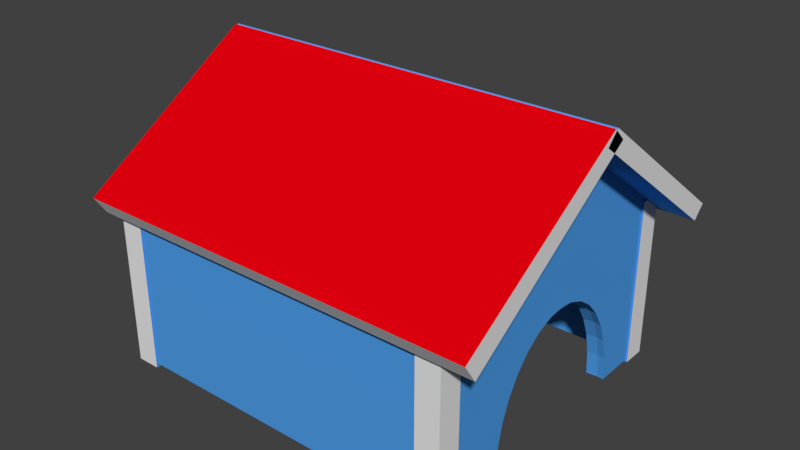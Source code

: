# Source: dog_house.blend  (saved by Blender 2.77.0; exported with 4.5.12 LTS)
import bpy
from mathutils import Matrix  # noqa: F401  (used for matrix-valued properties, if any)

bpy.ops.wm.read_factory_settings(use_empty=True)
scene = bpy.context.scene
scene.name = 'Scene'

# ---- collections
col_collection_1 = bpy.data.collections.new('Collection 1'); scene.collection.children.link(col_collection_1)

# ---- materials (node trees are filled in below, after node groups)
mat_material_001 = bpy.data.materials.new('Material.001')
mat_material_001.alpha_threshold = 0.0
mat_material_001.use_transparent_shadow = False
mat_material_001.diffuse_color = (0.07662, 0.3364, 0.8, 1.0)
mat_material_001.roughness = 0.5
mat_material_002 = bpy.data.materials.new('Material.002')
mat_material_002.alpha_threshold = 0.0
mat_material_002.use_transparent_shadow = False
mat_material_002.roughness = 0.5
mat_material_003 = bpy.data.materials.new('Material.003')
mat_material_003.alpha_threshold = 0.0
mat_material_003.use_transparent_shadow = False
mat_material_003.diffuse_color = (0.8, 0.0, 0.004401, 1.0)
mat_material_003.roughness = 0.5

# ---- material node trees

# ---- world
world_world = bpy.data.worlds.new('World'); scene.world = world_world
world_world.color = (0.05088, 0.05088, 0.05088)
world_world.use_sun_shadow = False
world_world.sun_shadow_jitter_overblur = 0.0
world_world.cycles.sampling_method = 'MANUAL'

# ---- meshes
me_cube_005 = bpy.data.meshes.new('Cube.005')
me_cube_005.from_pydata([(-1.921, -1.875, 0.04119), (-1.921, -1.875, 2.008), (-1.921, -1.594, 0.04119), (-1.921, -1.594, 2.008), (-1.641, -1.875, 0.04119), (-1.641, -1.875, 2.008), (-1.641, -1.594, 0.04119), (-1.641, -1.594, 2.008), (-1.92, 1.511, 0.04119), (-1.92, 1.511, 2.008), (-1.92, 1.792, 0.04119), (-1.92, 1.792, 2.008), (-1.639, 1.511, 0.04119), (-1.639, 1.511, 2.008), (-1.639, 1.792, 0.04119), (-1.639, 1.792, 2.008), (2.015, 1.494, 0.06481), (2.015, 1.494, 2.032), (2.015, 1.775, 0.06481), (2.015, 1.775, 2.032), (2.296, 1.494, 0.06481), (2.296, 1.494, 2.032), (2.296, 1.775, 0.06481), (2.296, 1.775, 2.032), (2.014, -1.891, 0.06481), (2.014, -1.891, 2.032), (2.014, -1.611, 0.06481), (2.014, -1.611, 2.032), (2.295, -1.891, 0.06481), (2.295, -1.891, 2.032), (2.295, -1.611, 0.06481), (2.295, -1.611, 2.032), (-2.056, 1.863, 1.807), (-2.056, -0.1266, 3.273), (-2.056, 2.007, 1.951), (-2.056, 0.01747, 3.417), (2.699, 1.863, 1.807), (2.699, -0.1266, 3.273), (2.699, 2.007, 1.951), (2.699, 0.01747, 3.417), (-2.056, -1.967, 1.854), (-2.056, 0.1266, 3.273), (-2.056, -2.111, 2.07), (-2.056, -0.01747, 3.417), (2.699, -1.967, 1.854), (2.699, 0.1266, 3.273), (2.699, -2.111, 2.07), (2.699, -0.01747, 3.417), (2.273, -1.746, 2.085), (2.069, -1.746, 2.085), (2.069, -1.746, 0.0848), (2.273, -1.746, 0.0848), (2.273, 1.653, 2.085), (2.273, -0.9673, 0.0848), (2.273, -0.9685, 0.1007), (2.273, -0.9493, 0.3641), (2.273, -0.8923, 0.6174), (2.273, -0.7999, 0.8509), (2.273, -0.6756, 1.055), (2.273, -0.524, 1.223), (2.273, -0.3747, 1.331), (2.273, -0.3502, 1.348), (2.273, -0.1676, 1.42), (2.273, -0.1541, 1.425), (2.273, -0.09489, 1.432), (2.273, -0.05553, 1.436), (2.273, -0.02923, 1.438), (2.273, -0.009102, 1.44), (2.273, 0.007962, 1.44), (2.273, 0.02373, 1.44), (2.273, 0.03949, 1.44), (2.273, 0.05656, 1.44), (2.273, 0.07669, 1.438), (2.273, 0.103, 1.436), (2.273, 0.1423, 1.432), (2.273, 0.2015, 1.425), (2.273, 0.2151, 1.42), (2.273, 0.3977, 1.348), (2.273, 0.4222, 1.331), (2.273, 0.5715, 1.223), (2.273, 0.723, 1.055), (2.273, 0.8474, 0.8509), (2.273, 0.9398, 0.6174), (2.273, 0.9967, 0.3641), (2.273, 1.016, 0.1007), (2.273, 1.015, 0.0848), (2.273, 1.653, 0.0848), (2.069, 1.653, 2.085), (2.069, 1.653, 0.0848), (2.069, 1.01, 0.0848), (2.069, 1.011, 0.1007), (2.069, 0.9923, 0.3641), (2.069, 0.9354, 0.6174), (2.069, 0.8429, 0.8509), (2.069, 0.7186, 1.055), (2.069, 0.6492, 1.132), (2.069, 0.5638, 1.223), (2.069, 0.384, 1.348), (2.069, 0.3241, 1.372), (2.069, 0.2099, 1.413), (2.069, 0.1728, 1.425), (2.069, 0.1482, 1.428), (2.069, 0.1069, 1.431), (2.069, 0.07527, 1.433), (2.069, 0.04848, 1.434), (2.069, 0.02373, 1.434), (2.069, -0.001021, 1.434), (2.069, -0.02781, 1.433), (2.069, -0.05941, 1.431), (2.069, -0.1007, 1.428), (2.069, -0.1253, 1.425), (2.069, -0.1625, 1.413), (2.069, -0.2767, 1.372), (2.069, -0.3365, 1.348), (2.069, -0.5163, 1.223), (2.069, -0.6018, 1.132), (2.069, -0.6711, 1.055), (2.069, -0.7955, 0.8509), (2.069, -0.8879, 0.6174), (2.069, -0.9448, 0.3641), (2.069, -0.964, 0.1007), (2.069, -0.9629, 0.0848), (2.193, -0.9751, 0.0848), (2.193, 1.023, 0.0848), (2.193, 0.02373, 1.451), (2.085, 0.1859, 1.425), (2.085, -0.1385, 1.425), (2.119, 0.204, 1.425), (2.119, -0.1565, 1.425), (2.155, 0.2151, 1.425), (2.155, -0.1676, 1.425), (2.119, 0.3991, 1.348), (2.193, 0.2188, 1.425), (2.119, -0.3516, 1.348), (2.193, -0.1714, 1.425), (2.193, 0.4064, 1.348), (2.085, 0.5686, 1.223), (2.232, 0.2151, 1.425), (2.085, -0.5212, 1.223), (2.193, -0.359, 1.348), (2.232, -0.1676, 1.425), (2.193, 0.5793, 1.223), (2.268, 0.3991, 1.348), (2.268, 0.204, 1.425), (2.193, -0.5318, 1.223), (2.268, -0.3516, 1.348), (2.268, -0.1565, 1.425), (2.193, 0.7308, 1.055), (2.193, -0.6834, 1.055), (2.193, 0.8552, 0.8509), (2.193, -0.8077, 0.8509), (2.193, 0.9476, 0.6174), (2.193, -0.9002, 0.6174), (2.193, 1.005, 0.3641), (2.193, -0.9571, 0.3641), (2.193, 1.024, 0.1007), (2.193, -0.9763, 0.1007), (2.273, -0.04619, 3.232), (2.069, -0.04619, 3.232), (-1.661, -1.746, 0.0848), (-1.661, -1.746, 2.085), (-1.864, -1.746, 0.0848), (-1.864, -1.746, 2.085), (-1.661, 1.653, 0.0848), (-1.661, 1.653, 2.085), (-1.864, 1.653, 0.0848), (-1.864, 1.653, 2.085), (-1.78, 1.504, 0.136), (-1.78, 1.504, 2.136), (-1.78, 1.708, 0.136), (-1.78, 1.708, 2.136), (2.22, 1.504, 0.136), (2.22, 1.504, 2.136), (2.22, 1.708, 0.136), (2.22, 1.708, 2.136), (-1.862, -1.854, 0.0848), (-1.862, -1.854, 2.085), (-1.862, -1.651, 0.0848), (-1.862, -1.651, 2.085), (2.138, -1.854, 0.0848), (2.138, -1.854, 2.085), (2.138, -1.651, 0.0848), (2.138, -1.651, 2.085), (-1.864, -0.04619, 3.266), (-1.864, -0.04619, 0.0848), (-1.661, -0.04619, 3.266), (-1.661, -0.04619, 0.0848)], [], [(1, 3, 2, 0), (3, 7, 6, 2), (7, 5, 4, 6), (5, 1, 0, 4), (0, 2, 6, 4), (5, 7, 3, 1), (9, 11, 10, 8), (11, 15, 14, 10), (15, 13, 12, 14), (13, 9, 8, 12), (8, 10, 14, 12), (13, 15, 11, 9), (17, 19, 18, 16), (19, 23, 22, 18), (23, 21, 20, 22), (21, 17, 16, 20), (16, 18, 22, 20), (21, 23, 19, 17), (25, 27, 26, 24), (27, 31, 30, 26), (31, 29, 28, 30), (29, 25, 24, 28), (24, 26, 30, 28), (29, 31, 27, 25), (33, 35, 34, 32), (35, 39, 38, 34), (39, 37, 36, 38), (37, 33, 32, 36), (32, 34, 38, 36), (37, 39, 35, 33), (41, 40, 42, 43), (43, 42, 46, 47), (47, 46, 44, 45), (45, 44, 40, 41), (40, 44, 46, 42), (45, 41, 43, 47), (48, 49, 50, 51), (52, 157, 48, 51, 53, 54, 55, 56, 57, 58, 59, 60, 61, 62, 63, 64, 65, 66, 67, 68, 69, 70, 71, 72, 73, 74, 75, 76, 77, 78, 79, 80, 81, 82, 83, 84, 85, 86), (157, 158, 49, 48), (49, 158, 87, 88, 89, 90, 91, 92, 93, 94, 95, 96, 97, 98, 99, 100, 101, 102, 103, 104, 105, 106, 107, 108, 109, 110, 111, 112, 113, 114, 115, 116, 117, 118, 119, 120, 121, 50), (51, 50, 121, 122, 53), (87, 52, 86, 88), (89, 88, 86, 85, 123), (105, 104, 124), (106, 105, 124), (104, 103, 124), (107, 106, 124), (103, 102, 124), (108, 107, 124), (102, 101, 124), (109, 108, 124), (101, 100, 125, 124), (110, 109, 124, 126), (125, 127, 124), (100, 99, 125), (111, 110, 126), (128, 126, 124), (99, 98, 127, 125), (127, 129, 124), (112, 111, 126, 128), (130, 128, 124), (98, 97, 131, 129, 127), (129, 132, 124), (113, 112, 128, 130, 133), (134, 130, 124), (131, 135, 132, 129), (97, 96, 136, 131), (132, 137, 124), (114, 113, 133, 138), (139, 133, 130, 134), (140, 134, 124), (136, 141, 135, 131), (135, 142, 137, 132), (96, 95, 136), (137, 143, 124), (115, 114, 138), (144, 138, 133, 139), (145, 139, 134, 140), (146, 140, 124), (95, 94, 147, 141, 136), (79, 78, 142, 135, 141), (77, 76, 143, 137, 142), (75, 74, 124, 143), (116, 115, 138, 144, 148), (60, 59, 144, 139, 145), (62, 61, 145, 140, 146), (64, 63, 146, 124), (80, 79, 141, 147), (94, 93, 149, 147), (78, 77, 142), (76, 75, 143), (74, 73, 124), (117, 116, 148, 150), (59, 58, 148, 144), (61, 60, 145), (63, 62, 146), (65, 64, 124), (81, 80, 147, 149), (93, 92, 151, 149), (73, 72, 124), (118, 117, 150, 152), (58, 57, 150, 148), (66, 65, 124), (82, 81, 149, 151), (92, 91, 153, 151), (72, 71, 124), (119, 118, 152, 154), (57, 56, 152, 150), (67, 66, 124), (83, 82, 151, 153), (91, 90, 155, 153), (71, 70, 124), (120, 119, 154, 156), (56, 55, 154, 152), (68, 67, 124), (84, 83, 153, 155), (90, 89, 123, 155), (70, 69, 124), (122, 121, 120, 156), (55, 54, 156, 154), (69, 68, 124), (123, 85, 84, 155), (54, 53, 122, 156), (52, 87, 158, 157), (160, 162, 161, 159), (183, 166, 165, 184), (166, 164, 163, 165), (185, 160, 159, 186), (186, 184, 165, 163), (185, 183, 162, 160), (168, 170, 169, 167), (170, 174, 173, 169), (174, 172, 171, 173), (172, 168, 167, 171), (167, 169, 173, 171), (172, 174, 170, 168), (176, 178, 177, 175), (178, 182, 181, 177), (182, 180, 179, 181), (180, 176, 175, 179), (175, 177, 181, 179), (180, 182, 178, 176), (164, 166, 183, 185), (159, 161, 184, 186), (164, 185, 186, 163), (162, 183, 184, 161)])
me_cube_005.polygons.foreach_set('material_index', [1, 0, 0, 1, 0, 0, 1, 1, 0, 0, 0, 0, 0, 1, 1, 0, 0, 0, 0, 0, 1, 1, 0, 0, 1, 2, 1, 0, 1, 0, 1, 2, 1, 0, 1, 0, 0, 0, 0, 0, 0, 0, 0, 0, 0, 0, 0, 0, 0, 0, 0, 0, 0, 0, 0, 0, 0, 0, 0, 0, 0, 0, 0, 0, 0, 0, 0, 0, 0, 0, 0, 0, 0, 0, 0, 0, 0, 0, 0, 0, 0, 0, 0, 0, 0, 0, 0, 0, 0, 0, 0, 0, 0, 0, 0, 0, 0, 0, 0, 0, 0, 0, 0, 0, 0, 0, 0, 0, 0, 0, 0, 0, 0, 0, 0, 0, 0, 0, 0, 0, 0, 0, 0, 0, 0, 0, 0, 0, 0, 0, 0, 0, 0, 0, 0, 0, 0, 0, 0, 0, 0, 0, 0, 0, 0, 0])
_uv = me_cube_005.uv_layers.new(name='UVMap')
_uv.uv.foreach_set('vector', [0.3573, 0.7798, 0.3801, 0.7798, 0.3801, 0.9411, 0.3573, 0.9411, 0.7649, 0.7806, 0.7876, 0.7806, 0.7876, 0.9414, 0.7649, 0.9414, 0.6738, 0.9419, 0.651, 0.9419, 0.651, 0.7806, 0.6738, 0.7806, 0.9222, 0.7187, 0.945, 0.7187, 0.945, 0.8734, 0.9222, 0.8734, 0.8295, 0.9029, 0.8084, 0.9031, 0.8084, 0.8801, 0.8295, 0.88, 0.8494, 0.328, 0.8715, 0.328, 0.8715, 0.351, 0.8494, 0.351, 0.8539, 0.7187, 0.8767, 0.7187, 0.8767, 0.88, 0.8539, 0.88, 0.7193, 0.7806, 0.7421, 0.7806, 0.7421, 0.9414, 0.7193, 0.9414, 0.6965, 0.9419, 0.6738, 0.9419, 0.6738, 0.7806, 0.6965, 0.7806, 0.4154, 0.836, 0.4382, 0.8361, 0.4382, 0.9908, 0.4154, 0.9907, 0.8917, 0.3739, 0.8706, 0.3741, 0.8706, 0.3511, 0.8917, 0.351, 0.8274, 0.328, 0.8494, 0.328, 0.8494, 0.351, 0.8274, 0.351, 0.8995, 0.88, 0.8767, 0.88, 0.8767, 0.7187, 0.8995, 0.7187, 0.6965, 0.7806, 0.7193, 0.7806, 0.7193, 0.9414, 0.6965, 0.9414, 0.8995, 0.7187, 0.9222, 0.7187, 0.9222, 0.88, 0.8995, 0.88, 0.9538, 0.7187, 0.9766, 0.7188, 0.9766, 0.8735, 0.9538, 0.8734, 0.8706, 0.3739, 0.8494, 0.3741, 0.8494, 0.3511, 0.8706, 0.351, 0.6205, 0.836, 0.6426, 0.836, 0.6426, 0.859, 0.6205, 0.859, 0.8084, 0.7187, 0.8311, 0.7187, 0.8311, 0.88, 0.8084, 0.88, 0.7421, 0.7806, 0.7649, 0.7806, 0.7649, 0.9414, 0.7421, 0.9414, 0.8539, 0.88, 0.8311, 0.88, 0.8311, 0.7187, 0.8539, 0.7187, 0.3926, 0.836, 0.4154, 0.8361, 0.4154, 0.9908, 0.3926, 0.9907, 0.6417, 0.882, 0.6205, 0.8821, 0.6205, 0.8591, 0.6417, 0.859, 0.8274, 0.351, 0.8494, 0.351, 0.8494, 0.3739, 0.8274, 0.3739, 0.9766, 0.7187, 0.993, 0.7212, 0.993, 0.9238, 0.9766, 0.9214, 0.6652, 0.7806, 0.6652, 0.3907, 0.7918, 0.3907, 0.7918, 0.7806, 1.0, 0.2026, 0.9836, 0.2051, 0.9836, 0.002498, 1.0, 0.0, 0.8108, 0.0008591, 0.8108, 0.3907, 0.651, 0.3899, 0.651, 0.0, 0.3725, 0.7798, 0.3573, 0.7797, 0.3573, 0.3899, 0.3725, 0.39, 0.651, 0.3907, 0.6652, 0.3907, 0.6652, 0.7806, 0.651, 0.7806, 0.3448, 0.7178, 0.3464, 0.9252, 0.3253, 0.9252, 0.3285, 0.7211, 0.3926, 0.3899, 0.2006, 0.3899, 0.2006, 1.955e-08, 0.3926, 0.0, 0.2889, 0.3931, 0.2922, 0.5972, 0.2711, 0.5972, 0.2727, 0.3899, 4.841e-08, 0.0, 0.2006, 0.0006717, 0.2006, 0.3905, 0.0, 0.3898, 0.3926, 0.3899, 0.3926, 0.7798, 0.3725, 0.7797, 0.3725, 0.3899, 0.9836, 0.0, 0.9836, 0.3899, 0.9728, 0.3899, 0.9728, 0.0, 0.554, 0.836, 0.5705, 0.8361, 0.5705, 0.9934, 0.554, 0.9933, 0.4858, 0.836, 0.3926, 0.6967, 0.4858, 0.5573, 0.6482, 0.5573, 0.6482, 0.6212, 0.6469, 0.6211, 0.6255, 0.6226, 0.605, 0.6273, 0.586, 0.6349, 0.5694, 0.6451, 0.5558, 0.6575, 0.547, 0.6697, 0.5456, 0.6718, 0.5398, 0.6867, 0.5394, 0.6878, 0.5388, 0.6927, 0.5385, 0.6959, 0.5383, 0.6981, 0.5382, 0.6997, 0.5382, 0.7011, 0.5381, 0.7024, 0.5382, 0.7037, 0.5382, 0.7051, 0.5383, 0.7068, 0.5385, 0.7089, 0.5388, 0.7121, 0.5394, 0.717, 0.5398, 0.7181, 0.5456, 0.7331, 0.547, 0.7351, 0.5558, 0.7473, 0.5694, 0.7598, 0.586, 0.7699, 0.605, 0.7775, 0.6255, 0.7822, 0.6469, 0.7838, 0.6482, 0.7837, 0.6482, 0.836, 0.3253, 0.5483, 0.3087, 0.5483, 0.3087, 0.3899, 0.3253, 0.3899, 0.09316, 0.6692, 0.0, 0.5298, 0.09316, 0.3905, 0.2556, 0.3905, 0.2556, 0.4432, 0.2543, 0.4431, 0.2329, 0.4447, 0.2123, 0.4494, 0.1934, 0.4569, 0.1768, 0.4671, 0.1705, 0.4728, 0.1631, 0.4798, 0.153, 0.4946, 0.1511, 0.4995, 0.1477, 0.5088, 0.1468, 0.5119, 0.1465, 0.5139, 0.1463, 0.5173, 0.1461, 0.5199, 0.146, 0.5221, 0.146, 0.5241, 0.146, 0.5261, 0.1461, 0.5283, 0.1463, 0.5309, 0.1465, 0.5343, 0.1468, 0.5363, 0.1477, 0.5394, 0.1511, 0.5487, 0.153, 0.5536, 0.1631, 0.5684, 0.1705, 0.5754, 0.1768, 0.5811, 0.1934, 0.5913, 0.2123, 0.5989, 0.2329, 0.6035, 0.2543, 0.6051, 0.2556, 0.605, 0.2556, 0.6692, 0.2711, 0.5972, 0.2876, 0.5973, 0.2876, 0.657, 0.2775, 0.656, 0.2711, 0.6565, 0.5374, 0.9996, 0.5209, 0.9996, 0.5209, 0.836, 0.5374, 0.836, 0.8274, 0.328, 0.8274, 0.3769, 0.8108, 0.3768, 0.8108, 0.3282, 0.8173, 0.3288, 0.6038, 0.9014, 0.6038, 0.9033, 0.5936, 0.9019, 0.6038, 0.8995, 0.6038, 0.9014, 0.5936, 0.9019, 0.6038, 0.9033, 0.6038, 0.9053, 0.5936, 0.9019, 0.6038, 0.8974, 0.6038, 0.8995, 0.5936, 0.9019, 0.6038, 0.9053, 0.6038, 0.9076, 0.5936, 0.9019, 0.6037, 0.895, 0.6038, 0.8974, 0.5936, 0.9019, 0.6038, 0.9076, 0.6038, 0.9107, 0.5936, 0.9019, 0.6037, 0.8917, 0.6037, 0.895, 0.5936, 0.9019, 0.6038, 0.9107, 0.6038, 0.9125, 0.6025, 0.9135, 0.5936, 0.9019, 0.6037, 0.8898, 0.6037, 0.8917, 0.5936, 0.9019, 0.6024, 0.8888, 0.6025, 0.9135, 0.5998, 0.9148, 0.5936, 0.9019, 0.6038, 0.9125, 0.6039, 0.9149, 0.6025, 0.9135, 0.6037, 0.8866, 0.6037, 0.8898, 0.6024, 0.8888, 0.5997, 0.8874, 0.6024, 0.8888, 0.5936, 0.9019, 0.6039, 0.9149, 0.6039, 0.9224, 0.5998, 0.9148, 0.6025, 0.9135, 0.5998, 0.9148, 0.5968, 0.9157, 0.5936, 0.9019, 0.6037, 0.8766, 0.6037, 0.8866, 0.6024, 0.8888, 0.5997, 0.8874, 0.5967, 0.8865, 0.5997, 0.8874, 0.5936, 0.9019, 0.6039, 0.9224, 0.604, 0.9262, 0.6, 0.9274, 0.5968, 0.9157, 0.5998, 0.9148, 0.5968, 0.9157, 0.5937, 0.916, 0.5936, 0.9019, 0.6038, 0.8713, 0.6037, 0.8766, 0.5997, 0.8874, 0.5967, 0.8865, 0.5997, 0.8702, 0.5936, 0.8862, 0.5967, 0.8865, 0.5936, 0.9019, 0.6, 0.9274, 0.5939, 0.9279, 0.5937, 0.916, 0.5968, 0.9157, 0.5872, 0.836, 0.5871, 0.85, 0.5858, 0.8501, 0.5831, 0.8364, 0.5937, 0.916, 0.5906, 0.9157, 0.5936, 0.9019, 0.6038, 0.8539, 0.6038, 0.8713, 0.5997, 0.8702, 0.6025, 0.8535, 0.5936, 0.8696, 0.5997, 0.8702, 0.5967, 0.8865, 0.5936, 0.8862, 0.5905, 0.8865, 0.5936, 0.8862, 0.5936, 0.9019, 0.5858, 0.8501, 0.577, 0.8504, 0.5771, 0.8366, 0.5831, 0.8364, 0.5939, 0.9279, 0.5878, 0.9273, 0.5906, 0.9157, 0.5937, 0.916, 0.5871, 0.85, 0.5871, 0.8591, 0.5858, 0.8501, 0.5906, 0.9157, 0.5877, 0.9148, 0.5936, 0.9019, 0.6039, 0.8446, 0.6038, 0.8539, 0.6025, 0.8535, 0.5937, 0.8527, 0.6025, 0.8535, 0.5997, 0.8702, 0.5936, 0.8696, 0.5876, 0.8702, 0.5936, 0.8696, 0.5936, 0.8862, 0.5905, 0.8865, 0.5876, 0.8874, 0.5905, 0.8865, 0.5936, 0.9019, 0.5871, 0.8591, 0.5871, 0.8668, 0.577, 0.8671, 0.577, 0.8504, 0.5858, 0.8501, 0.5706, 0.8502, 0.5706, 0.8383, 0.571, 0.8364, 0.5771, 0.8366, 0.577, 0.8504, 0.5875, 0.9272, 0.5873, 0.9155, 0.5877, 0.9148, 0.5906, 0.9157, 0.5878, 0.9273, 0.5873, 0.9146, 0.5873, 0.9103, 0.5936, 0.9019, 0.5877, 0.9148, 0.604, 0.837, 0.6039, 0.8446, 0.6025, 0.8535, 0.5937, 0.8527, 0.5939, 0.836, 0.5872, 0.8679, 0.5873, 0.8532, 0.5937, 0.8527, 0.5936, 0.8696, 0.5876, 0.8702, 0.5872, 0.8864, 0.5872, 0.8703, 0.5876, 0.8702, 0.5905, 0.8865, 0.5876, 0.8874, 0.5872, 0.8923, 0.5872, 0.8875, 0.5876, 0.8874, 0.5936, 0.9019, 0.5705, 0.8669, 0.5706, 0.8502, 0.577, 0.8504, 0.577, 0.8671, 0.5871, 0.8668, 0.5871, 0.8858, 0.577, 0.8861, 0.577, 0.8671, 0.5706, 0.8383, 0.5706, 0.8364, 0.571, 0.8364, 0.5873, 0.9155, 0.5873, 0.9146, 0.5877, 0.9148, 0.5873, 0.9103, 0.5873, 0.9075, 0.5936, 0.9019, 0.604, 0.8535, 0.604, 0.836, 0.6141, 0.8361, 0.6141, 0.8536, 0.5873, 0.8532, 0.5874, 0.8366, 0.5939, 0.836, 0.5937, 0.8527, 0.5872, 0.8703, 0.5872, 0.8679, 0.5876, 0.8702, 0.5872, 0.8875, 0.5872, 0.8864, 0.5876, 0.8874, 0.5872, 0.8954, 0.5872, 0.8923, 0.5936, 0.9019, 0.5705, 0.8859, 0.5705, 0.8669, 0.577, 0.8671, 0.577, 0.8861, 0.5871, 0.8858, 0.5871, 0.9063, 0.577, 0.9066, 0.577, 0.8861, 0.5873, 0.9075, 0.5872, 0.9055, 0.5936, 0.9019, 0.604, 0.8732, 0.604, 0.8535, 0.6141, 0.8536, 0.6141, 0.8732, 0.6205, 0.836, 0.6205, 0.8535, 0.6141, 0.8536, 0.6141, 0.8361, 0.5872, 0.8975, 0.5872, 0.8954, 0.5936, 0.9019, 0.5705, 0.9064, 0.5705, 0.8859, 0.577, 0.8861, 0.577, 0.9066, 0.5871, 0.9063, 0.5871, 0.9275, 0.577, 0.9278, 0.577, 0.9066, 0.5872, 0.9055, 0.5872, 0.904, 0.5936, 0.9019, 0.604, 0.8942, 0.604, 0.8732, 0.6141, 0.8732, 0.6141, 0.8943, 0.6205, 0.8535, 0.6205, 0.8732, 0.6141, 0.8732, 0.6141, 0.8536, 0.5872, 0.899, 0.5872, 0.8975, 0.5936, 0.9019, 0.5706, 0.9276, 0.5705, 0.9064, 0.577, 0.9066, 0.577, 0.9278, 0.5871, 0.9275, 0.5872, 0.9487, 0.5771, 0.949, 0.577, 0.9278, 0.5872, 0.904, 0.5872, 0.9027, 0.5936, 0.9019, 0.604, 0.9159, 0.604, 0.8942, 0.6141, 0.8943, 0.6141, 0.9159, 0.6205, 0.8732, 0.6205, 0.8942, 0.6141, 0.8943, 0.6141, 0.8732, 0.5872, 0.9003, 0.5872, 0.899, 0.5936, 0.9019, 0.5706, 0.9488, 0.5706, 0.9276, 0.577, 0.9278, 0.5771, 0.949, 0.5872, 0.9487, 0.5872, 0.9499, 0.5771, 0.9502, 0.5771, 0.949, 0.5872, 0.9027, 0.5872, 0.9016, 0.5936, 0.9019, 0.6141, 0.9172, 0.604, 0.9172, 0.604, 0.9159, 0.6141, 0.9159, 0.6205, 0.8942, 0.6205, 0.9159, 0.6141, 0.9159, 0.6141, 0.8943, 0.5872, 0.9016, 0.5872, 0.9003, 0.5936, 0.9019, 0.5771, 0.9502, 0.5706, 0.95, 0.5706, 0.9488, 0.5771, 0.949, 0.6205, 0.9159, 0.6205, 0.9172, 0.6141, 0.9172, 0.6141, 0.9159, 0.3253, 0.6597, 0.3087, 0.6597, 0.3087, 0.5483, 0.3253, 0.5483, 0.5374, 0.836, 0.554, 0.8361, 0.554, 0.9934, 0.5374, 0.9933, 0.3926, 0.418, 0.4885, 0.2787, 0.651, 0.2787, 0.651, 0.418, 0.5044, 0.836, 0.5209, 0.836, 0.5209, 0.9996, 0.5044, 0.9996, 0.3926, 0.1393, 0.4885, 4.887e-08, 0.651, 0.0, 0.651, 0.1393, 0.7918, 0.8481, 0.8084, 0.8482, 0.8084, 0.9776, 0.7918, 0.9775, 0.2922, 0.5005, 0.3087, 0.5005, 0.3087, 0.6597, 0.2922, 0.6597, 0.4713, 0.836, 0.4878, 0.836, 0.4878, 1.0, 0.4713, 1.0, 0.7918, 0.7187, 0.7918, 0.3907, 0.9538, 0.3907, 0.9538, 0.7187, 0.5044, 1.0, 0.4878, 1.0, 0.4878, 0.836, 0.5044, 0.836, 9.682e-09, 0.9975, 0.0, 0.6695, 0.1558, 0.6692, 0.1558, 0.9971, 0.9692, 0.3908, 0.9846, 0.3907, 0.9846, 0.7186, 0.9692, 0.7187, 0.3413, 0.3899, 0.3573, 0.3899, 0.3573, 0.7178, 0.3413, 0.7178, 0.4382, 0.836, 0.4547, 0.836, 0.4547, 1.0, 0.4382, 1.0, 0.8108, 0.328, 0.8108, 0.0, 0.9728, 0.0, 0.9728, 0.328, 0.4713, 1.0, 0.4547, 1.0, 0.4547, 0.836, 0.4713, 0.836, 0.1558, 0.9975, 0.1558, 0.6695, 0.3117, 0.6692, 0.3117, 0.9971, 0.9692, 0.7186, 0.9538, 0.7187, 0.9538, 0.3908, 0.9692, 0.3907, 0.3253, 0.3899, 0.3413, 0.3899, 0.3413, 0.7178, 0.3253, 0.7178, 0.2922, 0.3899, 0.3087, 0.3899, 0.3087, 0.5005, 0.2922, 0.5005, 0.7918, 0.7187, 0.8084, 0.7188, 0.8084, 0.8482, 0.7918, 0.8481, 0.4885, 0.2787, 0.3926, 0.1393, 0.651, 0.1393, 0.651, 0.2787, 0.4885, 0.5573, 0.3926, 0.418, 0.651, 0.418, 0.651, 0.5573])
me_cube_005.materials.append(mat_material_001)
me_cube_005.materials.append(mat_material_002)
me_cube_005.materials.append(mat_material_003)
me_cube_005.use_remesh_preserve_volume = False
me_cube_005.use_remesh_preserve_attributes = False
me_cube_005.use_mirror_vertex_groups = False
me_cube_005.update()

# ---- objects
ob_cube_004 = bpy.data.objects.new('Cube.004', me_cube_005)

# ---- transforms, parenting, visibility, modifiers, constraints
ob_cube_004.location = (0.0, 0.0, 0.0)
ob_cube_004.lineart.crease_threshold = 0.0

# ---- collection membership
col_collection_1.objects.link(ob_cube_004)

# ---- scene / render settings (as saved in the file)
scene.frame_start = 1; scene.frame_end = 250; scene.frame_set(1)
scene.render.engine = 'BLENDER_EEVEE_NEXT'
scene.render.resolution_percentage = 50
scene.render.dither_intensity = 0.0
scene.cycles.use_denoising = False
scene.cycles.samples = 128
scene.cycles.sampling_pattern = 'TABULATED_SOBOL'
scene.cycles.light_sampling_threshold = 0.0
scene.cycles.use_adaptive_sampling = False
scene.cycles.use_light_tree = False
scene.cycles.blur_glossy = 0.0
scene.cycles.sample_clamp_indirect = 0.0
scene.view_settings.view_transform = 'Standard'
bpy.context.view_layer.update()

# ---- added for rendering (the .blend has no active camera and no usable light): camera, sun
cam_auto = bpy.data.cameras.new('AutoCamera')
cam_auto.lens = 50.0
cam_auto.sensor_width = 36.0
cam_auto.clip_end = 1000.0
ob_auto_camera = bpy.data.objects.new('AutoCamera', cam_auto)
scene.collection.objects.link(ob_auto_camera)
ob_auto_camera.location = (6.92611, -7.97792, 7.01313)
ob_auto_camera.rotation_euler = (1.09748, -7.21219e-08, 0.694738)
scene.camera = ob_auto_camera
light_auto_sun = bpy.data.lights.new('AutoSun', 'SUN')
light_auto_sun.energy = 3.0
light_auto_sun.angle = 0.0523599
ob_auto_sun = bpy.data.objects.new('AutoSun', light_auto_sun)
scene.collection.objects.link(ob_auto_sun)
ob_auto_sun.rotation_euler = (0.872665, 0.174533, 0.523599)
bpy.context.view_layer.update()
